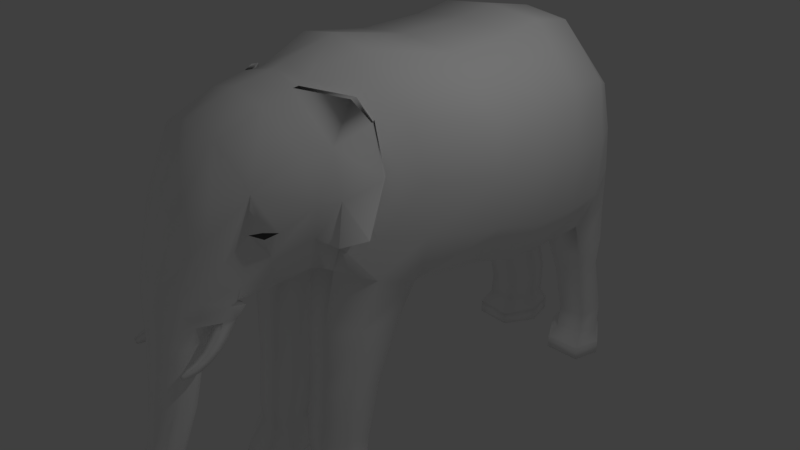 # Source: Elephant.blend  (saved by Blender 2.78.0; exported with 4.5.12 LTS)
import bpy
from mathutils import Matrix  # noqa: F401  (used for matrix-valued properties, if any)

bpy.ops.wm.read_factory_settings(use_empty=True)
scene = bpy.context.scene
scene.name = 'Scene'

# ---- collections
col_collection_1 = bpy.data.collections.new('Collection 1'); scene.collection.children.link(col_collection_1)
col_collection_8 = bpy.data.collections.new('Collection 8'); scene.collection.children.link(col_collection_8)

# ---- materials (node trees are filled in below, after node groups)
mat_skin = bpy.data.materials.new('Skin')
mat_skin.alpha_threshold = 0.0
mat_skin.use_transparent_shadow = False
mat_skin.diffuse_color = (1.0, 1.0, 1.0, 1.0)
mat_skin.roughness = 0.5
mat_skin.specular_intensity = 0.0
mat_horn = bpy.data.materials.new('Horn')
mat_horn.alpha_threshold = 0.0
mat_horn.use_transparent_shadow = False
mat_horn.diffuse_color = (1.0, 1.0, 1.0, 1.0)
mat_horn.roughness = 0.5
mat_horn.specular_intensity = 1.0
mat_eye = bpy.data.materials.new('Eye')
mat_eye.alpha_threshold = 0.0
mat_eye.use_transparent_shadow = False
mat_eye.diffuse_color = (0.08714, 0.08714, 0.08714, 1.0)
mat_eye.roughness = 0.5

# ---- material node trees

# ---- world
world_world = bpy.data.worlds.new('World'); scene.world = world_world
world_world.color = (0.05088, 0.05088, 0.05088)
world_world.use_sun_shadow = False
world_world.sun_shadow_jitter_overblur = 0.0
world_world.cycles.sampling_method = 'MANUAL'

# ---- cameras
cam_camera = bpy.data.cameras.new('Camera')
cam_camera.clip_end = 100.0
cam_camera.lens = 35.0
cam_camera.sensor_width = 32.0
cam_camera.sensor_height = 18.0
cam_camera.ortho_scale = 7.314
cam_camera.dof.focus_distance = 0.0
cam_camera.dof.aperture_fstop = 128.0

# ---- lights
light_lamp = bpy.data.lights.new('Lamp', 'POINT')
light_lamp.transmission_factor = 0.0
light_lamp.cutoff_distance = 30.0
light_lamp.energy = 100.0
light_lamp.shadow_buffer_clip_start = 1.001
light_lamp.shadow_soft_size = 0.1
light_lamp.shadow_maximum_resolution = 0.006
light_lamp.use_absolute_resolution = True

# ---- meshes
me_plane_001 = bpy.data.meshes.new('Plane.001')
me_plane_001.from_pydata([(0.0, -1.488, 2.705), (0.0, -1.318, 0.3487), (0.0, -0.6608, 2.949), (0.0, -0.198, -0.05447), (0.0, 0.7858, -0.1807), (0.0, 0.4343, 2.752), (0.0, 1.449, -0.451), (0.0, 1.41, 2.784), (0.0, 2.211, -0.5056), (0.0, 1.964, 2.874), (0.0, 2.87, -0.4829), (0.0, 2.704, 2.747), (0.0, 3.287, -0.09022), (0.0, 3.268, 2.363), (0.0, 3.789, 0.5054), (0.0, 3.771, 1.753), (0.0, 3.957, 0.8869), (0.0, 3.974, 1.274), (0.0, -1.981, 2.615), (0.0, -1.67, 0.555), (0.0, -2.567, 2.411), (0.0, -2.005, 0.4167), (0.0, -2.949, 1.744), (0.0, -2.237, 0.3105), (0.5374, -2.602, 0.4755), (0.6941, -1.335, 0.4779), (0.532, -0.6608, 2.869), (0.9579, -0.2972, 0.05903), (1.005, 0.7858, -0.07715), (0.7674, 0.4343, 2.673), (1.005, 1.449, -0.2987), (0.7674, 1.41, 2.704), (0.9483, 2.211, -0.3602), (0.7674, 1.964, 2.794), (1.023, 2.87, -0.2891), (0.6545, 2.704, 2.66), (1.104, 3.366, -0.07639), (0.4509, 3.268, 2.283), (0.7562, 3.789, 0.3697), (0.2397, 3.771, 1.715), (0.09538, 3.957, 0.9542), (0.08222, 3.974, 1.259), (0.4439, -1.981, 2.515), (0.7209, -1.67, 0.6518), (0.4273, -2.567, 2.27), (0.5729, -2.005, 0.5285), (0.2922, -2.965, 1.602), (0.4406, -2.445, 0.4455), (0.3661, -3.041, 0.6948), (0.4486, -2.861, 0.5819), (0.5784, -2.663, 0.9928), (1.08, -1.825, 1.585), (0.6925, 3.78, 1.126), (1.36, 2.787, 1.142), (1.473, 1.429, 1.166), (1.09, -1.466, 1.547), (1.238, -0.4294, 1.447), (0.4313, -2.463, 0.2252), (0.8027, -2.32, 1.331), (0.2074, 3.965, 1.1), (1.108, 3.277, 1.136), (1.473, 2.087, 1.184), (1.473, 0.61, 1.286), (0.9898, -1.473, 2.122), (0.5924, 3.775, 1.457), (1.26, 2.746, 1.955), (1.373, 1.42, 1.975), (0.5908, -2.824, 1.337), (0.2041, -3.21, 0.7874), (0.9624, -1.903, 2.1), (1.138, -0.5451, 2.198), (0.8216, -2.426, 1.806), (0.9805, 3.273, 1.75), (1.373, 2.026, 2.029), (1.373, 0.5222, 2.019), (0.1765, 3.97, 1.187), (1.414, 0.6979, 0.5815), (1.179, -0.3137, 0.7253), (1.031, -1.498, 0.9711), (0.0, -2.381, 0.2462), (0.7393, -2.185, 0.9849), (0.6239, 3.785, 0.864), (0.1832, 3.961, 1.013), (1.324, 2.828, 0.3297), (1.148, 3.282, 0.5231), (1.414, 1.439, 0.3576), (1.414, 2.149, 0.3393), (0.6053, -2.501, 0.7012), (0.9273, -1.748, 1.123), (0.0, -2.65, 0.3329), (0.0, -3.226, 0.8724), (0.2523, -2.824, -0.0318), (0.2648, -3.135, 0.02478), (0.2918, -2.992, -0.01311), (0.1529, -2.677, -0.03609), (0.1198, -3.285, 0.08602), (0.0, -2.647, -0.004893), (0.0, -3.317, 0.1179), (0.215, -2.921, -0.3966), (0.253, -3.191, -0.3401), (0.2738, -3.056, -0.3683), (0.1291, -2.797, -0.4249), (0.1001, -3.324, -0.2932), (0.0, -2.786, -0.4249), (0.0, -3.348, -0.2685), (0.1807, -3.027, -0.8697), (0.2185, -3.257, -0.8131), (0.2395, -3.142, -0.8414), (0.1188, -2.911, -0.898), (0.08722, -3.39, -0.7662), (0.0, -2.911, -0.898), (0.0, -3.392, -0.7415), (0.1531, -3.183, -1.366), (0.2011, -3.41, -1.309), (0.212, -3.28, -1.337), (0.09654, -3.093, -1.394), (0.07152, -3.48, -1.248), (0.0, -3.085, -1.394), (0.0, -3.491, -1.238), (0.1197, -3.498, -1.856), (0.1586, -3.659, -1.774), (0.1786, -3.568, -1.823), (0.07575, -3.427, -1.889), (0.07117, -3.702, -1.716), (0.0, -3.427, -1.889), (0.0, -3.721, -1.707), (0.1078, -3.754, -2.226), (0.1427, -3.891, -2.148), (0.1666, -3.816, -2.197), (0.05344, -3.692, -2.254), (0.06381, -3.946, -2.105), (0.0, -3.692, -2.254), (0.0, -3.951, -2.096), (0.0979, -4.048, -2.54), (0.1367, -4.126, -2.479), (0.1567, -4.087, -2.514), (0.04786, -4.01, -2.566), (0.06131, -4.155, -2.426), (0.0, -4.01, -2.566), (0.0, -4.171, -2.421), (0.14, -4.288, -2.761), (0.1749, -4.31, -2.672), (0.1988, -4.292, -2.711), (0.08009, -4.235, -2.799), (0.07634, -4.328, -2.617), (0.0, -4.222, -2.803), (0.0, -4.422, -2.587), (0.1105, -4.26, -2.722), (0.1392, -4.248, -2.7), (0.1482, -4.264, -2.696), (0.05624, -4.218, -2.754), (0.04652, -4.267, -2.658), (0.0, -4.203, -2.752), (0.0, -4.358, -2.62), (0.0, 3.96, 0.9054), (0.0, 4.139, 0.9404), (0.1009, 3.978, 0.9096), (0.09418, 4.135, 0.9381), (0.158, 4.046, 0.9229), (0.1423, 4.093, 0.9316), (0.1456, 4.0, 0.9142), (0.0, 3.923, 0.5092), (0.0, 4.077, 0.4976), (0.08595, 3.939, 0.5083), (0.07606, 4.069, 0.4954), (0.1178, 3.999, 0.5028), (0.1061, 4.038, 0.4993), (0.1126, 3.962, 0.5051), (0.0, 3.89, 0.1216), (0.0, 4.044, 0.1316), (0.1119, 3.906, 0.1229), (0.07845, 4.036, 0.1283), (0.1376, 3.966, 0.1259), (0.1171, 4.005, 0.1278), (0.1382, 3.93, 0.123), (0.0, 3.984, -0.3291), (0.0, 4.073, -0.3011), (0.05978, 3.997, -0.3254), (0.0533, 4.068, -0.3064), (0.0765, 4.025, -0.3164), (0.07019, 4.049, -0.3101), (0.07326, 4.007, -0.3233), (0.0, 4.102, -0.7348), (0.0, 4.191, -0.7068), (0.04512, 4.186, -0.7121), (0.06814, 4.144, -0.7221), (0.05111, 4.115, -0.731), (0.06201, 4.167, -0.7157), (0.06456, 4.125, -0.7289), (0.0, 4.07, -0.8362), (0.0, 4.375, -0.9179), (0.09096, 4.094, -0.8451), (0.08774, 4.354, -0.9156), (0.1697, 4.222, -0.879), (0.1522, 4.289, -0.8976), (0.151, 4.144, -0.8597), (0.0, 3.978, -1.058), (0.0, 4.244, -1.124), (0.07627, 4.0, -1.065), (0.0736, 4.226, -1.122), (0.1445, 4.11, -1.092), (0.1302, 4.168, -1.107), (0.1282, 4.043, -1.077), (0.0, 3.98, -1.178), (0.0, 4.186, -1.229), (0.05949, 3.998, -1.183), (0.05588, 4.171, -1.228), (0.1112, 4.082, -1.203), (0.1008, 4.125, -1.215), (0.09946, 4.031, -1.193), (0.0, 4.043, -1.314), (0.0, 4.139, -1.277), (0.0279, 4.054, -1.307), (0.02756, 4.131, -1.281), (0.05124, 4.084, -1.295), (0.04977, 4.103, -1.289), (0.04631, 4.066, -1.305), (0.4623, -2.668, 0.2593), (0.2577, -2.481, 0.2046), (0.1711, -3.246, 0.5305), (0.3857, -2.91, 0.37), (0.0, -3.263, 0.5975), (0.328, -3.083, 0.4535), (0.0, -2.307, 0.299), (0.4517, -2.361, 0.3598), (0.3405, -2.938, 0.2543), (0.3168, -2.693, 0.2403), (0.1523, -3.266, 0.3161), (0.2998, -3.104, 0.2788), (0.0, -3.294, 0.3559), (0.0, -2.479, 0.1632), (0.319, -2.635, 0.06007), (0.4566, -2.614, 0.06509), (0.4819, -2.729, 0.1818), (0.3548, -2.754, 0.1813), (0.3548, -2.733, -0.03104), (0.4776, -2.711, -0.02852), (0.502, -2.811, 0.1011), (0.3921, -2.836, 0.1036), (0.3889, -2.88, -0.12), (0.4958, -2.863, -0.1195), (0.5158, -2.916, 0.00455), (0.4299, -2.935, 0.009256), (0.4166, -3.024, -0.1793), (0.5046, -3.011, -0.1776), (0.5223, -3.057, -0.07017), (0.4577, -3.072, -0.06693), (0.4364, -3.151, -0.1971), (0.5017, -3.141, -0.1969), (0.517, -3.156, -0.1027), (0.4693, -3.165, -0.09863), (0.4528, -3.219, -0.1987), (0.4914, -3.213, -0.196), (0.5037, -3.224, -0.1267), (0.4801, -3.228, -0.1259), (0.4695, -3.246, -0.1934), (0.4858, -3.242, -0.1934), (0.4967, -3.251, -0.1384), (0.4845, -3.252, -0.1392), (0.0, -1.399, 0.4175), (0.6712, -1.452, 0.5419), (0.0, -1.562, 2.687), (0.4338, -1.562, 2.607), (0.4017, -1.327, 2.63), (0.9511, -1.276, 2.105), (0.0, -0.9186, 0.2042), (1.027, -0.9632, 0.3347), (1.037, -1.224, 1.495), (0.0, -1.332, 2.76), (1.131, -1.025, 0.8827), (1.04, -1.55, 2.119), (0.2145, -1.111, -0.3402), (0.4171, -1.476, 2.608), (0.3348, -1.466, -0.3393), (0.6798, -1.496, -0.3145), (1.081, -1.554, 0.9847), (1.14, -1.538, 1.552), (0.3407, -0.5088, -0.4013), (0.8993, -0.5204, -0.4209), (1.383, -1.383, 1.13), (1.237, -1.051, 1.697), (1.069, -1.051, 2.265), (0.8683, -1.087, 2.508), (0.8851, -1.173, 2.506), (1.019, -0.9736, 2.268), (1.187, -0.9783, 1.692), (1.334, -1.327, 1.116), (0.2417, -2.005, 0.433), (0.2576, -0.2862, -0.05182), (0.3211, 1.449, -0.4145), (0.3187, 2.211, -0.4726), (0.2735, -1.321, 0.3783), (0.3211, 0.7858, -0.183), (0.09714, -0.9409, 0.2298), (0.1732, 3.789, 0.3682), (0.1915, 3.379, -0.05026), (0.4462, 2.87, -0.4256), (0.2311, -1.426, 0.44), (0.2445, -1.67, 0.5637), (0.9303, -1.144, -0.3123), (0.3676, -0.7853, -1.21), (0.2614, -1.234, -1.149), (0.3626, -1.498, -1.148), (0.8637, -1.258, -1.121), (0.653, -1.52, -1.123), (0.8377, -0.7939, -1.23), (0.3679, -0.9756, -1.998), (0.2617, -1.353, -1.937), (0.3629, -1.575, -1.936), (0.8641, -1.374, -1.909), (0.6533, -1.594, -1.911), (0.838, -0.9828, -2.018), (0.3929, -1.018, -2.357), (0.2943, -1.356, -2.296), (0.3883, -1.554, -2.295), (0.8535, -1.374, -2.268), (0.6579, -1.571, -2.271), (0.8293, -1.025, -2.377), (0.3124, -0.8945, -2.675), (0.1643, -1.433, -2.614), (0.3055, -1.75, -2.613), (1.005, -1.462, -2.586), (0.7106, -1.776, -2.588), (0.9683, -0.9048, -2.695), (0.3152, -0.9532, -2.784), (0.167, -1.502, -2.775), (0.3083, -1.822, -2.783), (1.007, -1.533, -2.78), (0.7134, -1.85, -2.774), (0.9711, -0.9623, -2.791), (0.8202, -2.306, 1.262), (0.6712, -2.397, 1.289), (0.9128, -2.185, 1.332), (0.8259, -2.329, 1.351), (0.8279, -2.355, 1.48), (0.999, 3.056, -0.8573), (1.097, 3.42, -0.6314), (0.7751, 3.843, -0.3637), (0.2143, 3.434, -0.6053), (0.3048, 3.843, -0.3653), (0.4752, 3.056, -0.8881), (0.9322, 3.203, -1.236), (1.012, 3.5, -1.163), (0.7502, 3.846, -1.073), (0.2944, 3.516, -1.144), (0.3922, 3.846, -1.075), (0.5065, 3.195, -1.265), (0.9308, 3.438, -2.095), (1.01, 3.735, -2.022), (0.7488, 4.081, -1.932), (0.2929, 3.75, -2.003), (0.3908, 4.081, -1.934), (0.505, 3.43, -2.124), (0.9301, 3.407, -2.411), (1.01, 3.713, -2.413), (0.7481, 4.071, -2.41), (0.2923, 3.732, -2.398), (0.3901, 4.07, -2.411), (0.5044, 3.392, -2.437), (0.3209, 4.15, -2.583), (0.4654, 3.227, -2.609), (1.003, 3.247, -2.583), (1.104, 3.663, -2.584), (0.7734, 4.151, -2.581), (0.1973, 3.69, -2.569), (1.003, 3.25, -2.792), (1.104, 3.666, -2.794), (0.7732, 4.154, -2.789), (0.1971, 3.693, -2.784), (0.3207, 4.153, -2.791), (0.4651, 3.229, -2.792)], [], [(272, 63, 264, 263), (26, 70, 74, 29), (29, 74, 66, 31), (31, 66, 73, 33), (33, 73, 65, 35), (35, 65, 72, 37), (37, 72, 64, 39), (39, 64, 75, 41), (25, 78, 275, 260), (43, 88, 80, 45), (45, 80, 87, 47), (18, 20, 44, 42), (82, 40, 156, 160), (2, 268, 263, 26), (11, 9, 33, 35), (21, 19, 298, 287), (4, 6, 289, 292), (14, 16, 294), (7, 5, 29, 31), (17, 15, 39, 41), (1, 265, 293, 291), (10, 12, 295, 296), (20, 22, 46, 44), (13, 11, 35, 37), (23, 287, 45, 47), (6, 8, 290, 289), (0, 261, 262, 272), (9, 7, 31, 33), (19, 259, 297, 298), (3, 4, 292, 288), (12, 14, 294, 295), (5, 2, 26, 29), (15, 13, 37, 39), (50, 67, 48, 49), (8, 10, 296, 290), (54, 62, 76, 85), (53, 61, 86, 83), (52, 60, 84, 81), (51, 276, 270, 69), (50, 331, 71, 67), (62, 56, 77, 76), (61, 54, 85, 86), (60, 53, 83, 84), (59, 52, 81, 82), (58, 332, 333), (56, 267, 269, 77), (66, 74, 62, 54), (67, 71, 44, 46), (64, 72, 60, 52), (73, 66, 54, 61), (70, 264, 267, 56), (71, 69, 42, 44), (65, 73, 61, 53), (74, 70, 56, 62), (69, 270, 262, 42), (46, 22, 90, 68), (72, 65, 53, 60), (75, 64, 52, 59), (83, 86, 32, 34), (76, 77, 27, 28), (84, 83, 34, 36), (87, 80, 331, 50), (77, 269, 266, 27), (88, 275, 276, 51), (85, 76, 28, 30), (81, 84, 36, 38), (86, 85, 30, 32), (80, 88, 51, 332), (87, 50, 49, 24), (82, 81, 38, 40), (49, 48, 222, 220), (6, 14, 8), (67, 46, 68, 48), (3, 19, 4), (4, 14, 6), (12, 10, 8), (1, 259, 19, 3, 265), (19, 14, 4), (157, 159, 166, 164), (14, 12, 8), (68, 90, 221, 219), (48, 68, 219, 222), (24, 49, 220, 217), (92, 95, 102, 99), (94, 91, 98, 101), (93, 92, 99, 100), (96, 94, 101, 103), (95, 97, 104, 102), (91, 93, 100, 98), (99, 102, 109, 106), (101, 98, 105, 108), (100, 99, 106, 107), (103, 101, 108, 110), (102, 104, 111, 109), (98, 100, 107, 105), (106, 109, 116, 113), (108, 105, 112, 115), (107, 106, 113, 114), (110, 108, 115, 117), (109, 111, 118, 116), (105, 107, 114, 112), (115, 112, 119, 122), (114, 113, 120, 121), (117, 115, 122, 124), (116, 118, 125, 123), (112, 114, 121, 119), (113, 116, 123, 120), (121, 120, 127, 128), (124, 122, 129, 131), (123, 125, 132, 130), (119, 121, 128, 126), (120, 123, 130, 127), (122, 119, 126, 129), (131, 129, 136, 138), (130, 132, 139, 137), (126, 128, 135, 133), (127, 130, 137, 134), (129, 126, 133, 136), (128, 127, 134, 135), (138, 136, 143, 145), (137, 139, 146, 144), (133, 135, 142, 140), (134, 137, 144, 141), (136, 133, 140, 143), (135, 134, 141, 142), (145, 143, 150, 152), (149, 148, 151, 153, 152, 150, 147), (144, 146, 153, 151), (140, 142, 149, 147), (141, 144, 151, 148), (143, 140, 147, 150), (142, 141, 148, 149), (17, 41, 157, 155), (75, 59, 158, 159), (41, 75, 159, 157), (40, 16, 154, 156), (59, 82, 160, 158), (167, 163, 170, 174), (160, 156, 163, 167), (158, 160, 167, 165), (155, 157, 164, 162), (159, 158, 165, 166), (156, 154, 161, 163), (174, 170, 177, 181), (165, 167, 174, 172), (162, 164, 171, 169), (166, 165, 172, 173), (163, 161, 168, 170), (164, 166, 173, 171), (181, 177, 186, 188), (172, 174, 181, 179), (169, 171, 178, 176), (173, 172, 179, 180), (170, 168, 175, 177), (171, 173, 180, 178), (179, 181, 188, 185), (176, 178, 184, 183), (180, 179, 185, 187), (177, 175, 182, 186), (178, 180, 187, 184), (183, 184, 192, 190), (194, 193, 200, 201), (187, 185, 193, 194), (186, 182, 189, 191), (184, 187, 194, 192), (188, 186, 191, 195), (185, 188, 195, 193), (201, 200, 207, 208), (191, 189, 196, 198), (192, 194, 201, 199), (195, 191, 198, 202), (193, 195, 202, 200), (190, 192, 199, 197), (208, 207, 214, 215), (198, 196, 203, 205), (199, 201, 208, 206), (202, 198, 205, 209), (200, 202, 209, 207), (197, 199, 206, 204), (210, 211, 213, 215, 214, 216, 212), (205, 203, 210, 212), (206, 208, 215, 213), (209, 205, 212, 216), (207, 209, 216, 214), (204, 206, 213, 211), (91, 94, 218, 226), (222, 219, 227, 228), (220, 222, 228, 225), (217, 220, 225, 226), (219, 221, 229, 227), (218, 230, 79, 57), (57, 79, 223, 224), (47, 87, 24, 224), (224, 223, 23, 47), (24, 217, 57, 224), (226, 225, 93, 91), (226, 218, 231, 234), (227, 229, 97, 95), (228, 227, 95, 92), (230, 218, 94, 96), (225, 228, 92, 93), (233, 234, 238, 237), (57, 217, 233, 232), (217, 226, 234, 233), (218, 57, 232, 231), (237, 238, 242, 241), (231, 232, 236, 235), (234, 231, 235, 238), (232, 233, 237, 236), (242, 239, 243, 246), (235, 236, 240, 239), (238, 235, 239, 242), (236, 237, 241, 240), (245, 246, 250, 249), (240, 241, 245, 244), (241, 242, 246, 245), (239, 240, 244, 243), (247, 248, 252, 251), (243, 244, 248, 247), (246, 243, 247, 250), (244, 245, 249, 248), (254, 251, 255, 258), (250, 247, 251, 254), (248, 249, 253, 252), (249, 250, 254, 253), (252, 253, 257, 256), (253, 254, 258, 257), (251, 252, 256, 255), (260, 297, 291, 25), (260, 275, 88, 43), (286, 78, 275, 279), (255, 256, 257, 258), (262, 261, 18, 42), (263, 264, 70, 26), (269, 267, 55, 78), (266, 269, 78, 25), (267, 264, 63, 55), (263, 268, 0, 272), (291, 293, 271, 273), (266, 25, 274, 299), (293, 288, 277, 271), (25, 291, 273, 274), (27, 266, 299, 278), (276, 275, 279, 280), (270, 276, 280, 281), (272, 63, 284, 282), (262, 272, 282, 283), (278, 299, 303, 305), (270, 281, 283, 262), (285, 55, 78, 286), (63, 284, 285, 55), (280, 285, 284, 281), (286, 285, 280, 279), (282, 284, 281, 283), (287, 23, 21), (298, 297, 260, 43), (34, 296, 340, 335), (290, 296, 34, 32), (287, 298, 43, 45), (294, 16, 40, 38), (38, 36, 336, 337), (289, 290, 32, 30), (288, 292, 28, 27), (291, 297, 259, 1), (292, 289, 30, 28), (288, 27, 278, 277), (288, 293, 265, 3), (299, 274, 304, 303), (303, 304, 310, 309), (305, 303, 309, 311), (273, 271, 301, 302), (277, 278, 305, 300), (274, 273, 302, 304), (271, 277, 300, 301), (310, 308, 314, 316), (306, 311, 317, 312), (301, 300, 306, 307), (300, 305, 311, 306), (304, 302, 308, 310), (302, 301, 307, 308), (315, 316, 322, 321), (317, 315, 321, 323), (308, 307, 313, 314), (311, 309, 315, 317), (309, 310, 316, 315), (307, 306, 312, 313), (322, 320, 326, 328), (318, 323, 329, 324), (313, 312, 318, 319), (312, 317, 323, 318), (316, 314, 320, 322), (314, 313, 319, 320), (326, 325, 327, 328), (327, 325, 324, 329), (320, 319, 325, 326), (323, 321, 327, 329), (321, 322, 328, 327), (319, 318, 324, 325), (331, 330, 58), (330, 331, 80), (332, 58, 330), (330, 80, 332), (71, 331, 334), (71, 332, 51, 69), (333, 332, 334), (333, 331, 58), (334, 332, 71), (334, 331, 333), (338, 339, 345, 344), (336, 335, 341, 342), (296, 295, 338, 340), (294, 38, 337, 339), (295, 294, 339, 338), (36, 34, 335, 336), (346, 344, 350, 352), (343, 342, 348, 349), (339, 337, 343, 345), (337, 336, 342, 343), (340, 338, 344, 346), (335, 340, 346, 341), (350, 351, 357, 356), (348, 347, 353, 354), (341, 346, 352, 347), (342, 341, 347, 348), (344, 345, 351, 350), (345, 343, 349, 351), (353, 358, 360, 361), (358, 356, 364, 360), (351, 349, 355, 357), (349, 348, 354, 355), (352, 350, 356, 358), (347, 352, 358, 353), (370, 368, 366, 365), (368, 369, 367, 366), (354, 353, 361, 362), (356, 357, 359, 364), (357, 355, 363, 359), (355, 354, 362, 363), (364, 362, 363, 359), (360, 361, 362, 364), (360, 364, 368, 370), (361, 360, 370, 365), (362, 361, 365, 366), (364, 359, 369, 368), (359, 363, 367, 369), (363, 362, 366, 367)])
me_plane_001.polygons.foreach_set('use_smooth', [True] * 346)
me_plane_001.polygons.foreach_set('material_index', [0, 0, 0, 0, 0, 0, 0, 0, 0, 0, 0, 0, 0, 0, 0, 0, 0, 0, 0, 0, 0, 0, 0, 0, 0, 0, 0, 0, 0, 0, 0, 0, 0, 0, 0, 0, 0, 0, 0, 0, 0, 0, 0, 0, 2, 0, 0, 0, 0, 0, 0, 0, 0, 0, 0, 0, 0, 0, 0, 0, 0, 0, 0, 0, 0, 0, 0, 0, 0, 0, 0, 0, 0, 0, 0, 0, 0, 0, 0, 0, 0, 0, 0, 0, 0, 0, 0, 0, 0, 0, 0, 0, 0, 0, 0, 0, 0, 0, 0, 0, 0, 0, 0, 0, 0, 0, 0, 0, 0, 0, 0, 0, 0, 0, 0, 0, 0, 0, 0, 0, 0, 0, 0, 0, 0, 0, 0, 0, 0, 0, 0, 0, 0, 0, 0, 0, 0, 0, 0, 0, 0, 0, 0, 0, 0, 0, 0, 0, 0, 0, 0, 0, 0, 0, 0, 0, 0, 0, 0, 0, 0, 0, 0, 0, 0, 0, 0, 0, 0, 0, 0, 0, 0, 0, 0, 0, 0, 0, 0, 0, 0, 0, 0, 0, 0, 0, 0, 0, 0, 0, 0, 0, 0, 0, 0, 0, 1, 0, 0, 0, 0, 1, 1, 1, 1, 1, 1, 1, 1, 1, 1, 1, 1, 1, 1, 1, 1, 1, 1, 1, 1, 1, 1, 1, 1, 1, 1, 1, 0, 0, 0, 1, 0, 0, 0, 0, 0, 0, 0, 0, 0, 0, 0, 0, 0, 0, 0, 0, 0, 0, 0, 0, 0, 0, 0, 0, 0, 0, 0, 0, 0, 0, 0, 0, 0, 0, 0, 0, 0, 0, 0, 0, 0, 0, 0, 0, 0, 0, 0, 0, 0, 0, 0, 0, 0, 0, 0, 0, 0, 0, 0, 0, 0, 0, 0, 0, 0, 0, 2, 0, 2, 0, 0, 0, 0, 2, 0, 0, 0, 0, 0, 0, 0, 0, 0, 0, 0, 0, 0, 0, 0, 0, 0, 0, 0, 0, 0, 0, 0, 0, 0, 0, 0, 0, 0, 0, 0, 0, 0, 0, 0, 0, 0, 0, 0, 0])
me_plane_001.materials.append(mat_skin)
me_plane_001.materials.append(mat_horn)
me_plane_001.materials.append(mat_eye)
me_plane_001.use_remesh_preserve_volume = False
me_plane_001.use_remesh_preserve_attributes = False
me_plane_001.use_mirror_vertex_groups = False
me_plane_001.update()
arm_armature_001 = bpy.data.armatures.new('Armature.001')  # bones are not reproduced

# ---- objects
ob_elephant = bpy.data.objects.new('Elephant', me_plane_001)
ob_lamp = bpy.data.objects.new('Lamp', light_lamp)
ob_camera = bpy.data.objects.new('Camera', cam_camera)
ob_armature = bpy.data.objects.new('Armature', arm_armature_001)

# ---- transforms, parenting, visibility, modifiers, constraints
ob_elephant.parent = ob_armature
ob_elephant.matrix_parent_inverse = Matrix(((1.0, 0.0, 0.0, 0.0), (0.0, 1.0, 0.0, -0.1918), (0.0, 0.0, 1.0, 0.0), (0.0, 0.0, 0.0, 1.0)))
ob_elephant.location = (0.0, 0.1918, 0.0)
ob_elephant.lineart.crease_threshold = 0.0
_vg = ob_elephant.vertex_groups.new(name='LowerBody')
for _i, _w in zip([1, 2, 3, 4, 5, 6, 7, 8, 9, 10, 11, 12, 13, 14, 15, 16, 17, 19, 26, 27, 28, 29, 30, 31, 32, 33, 34, 35, 37, 39, 40, 41, 52, 53, 54, 56, 59, 60, 61, 62, 64, 65, 66, 70, 72, 73, 74, 75, 76, 77, 81, 82, 83, 84, 85, 86, 154, 259, 265, 288, 289, 290, 291, 292, 293, 294, 295, 296, 297, 298], [0.07968, 0.06746, 0.1718, 0.3097, 0.2375, 0.3606, 0.6801, 0.2632, 0.7758, 0.1383, 0.7912, 0.07667, 0.6941, 0.04701, 0.2916, 0.04831, 0.2667, 0.06551, 0.0568, 0.03227, 0.234, 0.2089, 0.4379, 0.7051, 0.2671, 0.7952, 0.06404, 0.7929, 0.6517, 0.1409, 0.01046, 0.2471, 0.02957, 0.5303, 0.6297, 0.04757, 0.07409, 0.1876, 0.6853, 0.2164, 0.02851, 0.6779, 0.6802, 0.05606, 0.3106, 0.76, 0.211, 0.1251, 0.2262, 0.03084, 0.003391, 0.02602, 0.1746, 0.05582, 0.5265, 0.4983, 0.003652, 0.07908, 0.1089, 0.09403, 0.4085, 0.3089, 0.008871, 0.2546, 0.07017, 0.00114, 0.01609, 0.07395, 0.02403, 0.01057]): _vg.add([_i], _w, 'REPLACE')
_vg = ob_elephant.vertex_groups.new(name='UpperBody')
for _i, _w in zip([0, 1, 2, 3, 4, 5, 6, 7, 8, 9, 10, 11, 18, 20, 26, 27, 28, 29, 30, 31, 32, 33, 35, 42, 44, 51, 53, 54, 55, 56, 61, 62, 63, 65, 66, 69, 70, 71, 73, 74, 76, 77, 78, 85, 86, 88, 259, 261, 262, 263, 264, 265, 267, 268, 269, 270, 272, 275, 276, 279, 280, 281, 282, 283, 284, 285, 286, 288, 289, 290, 292], [0.3089, 0.0059, 0.6569, 0.05633, 0.08704, 0.6614, 0.07338, 0.2462, 0.0476, 0.1355, 0.0007151, 0.06077, 0.1444, 0.06126, 0.6805, 0.05782, 0.3726, 0.6803, 0.1548, 0.2197, 0.05947, 0.1157, 0.05131, 0.1154, 0.04076, 0.03095, 0.01104, 0.1926, 0.1181, 0.2275, 0.08271, 0.5419, 0.2634, 0.02714, 0.2057, 0.06533, 0.6068, 0.001603, 0.09629, 0.6219, 0.4585, 0.1022, 0.03209, 0.184, 0.07567, 0.00441, 0.005746, 0.2754, 0.23, 0.3855, 0.362, 0.02393, 0.1332, 0.395, 0.02652, 0.09559, 0.2738, 0.03115, 0.05735, 0.05962, 0.1181, 0.1727, 0.1999, 0.1929, 0.185, 0.1265, 0.06185, 0.03724, 0.1049, 0.04859, 0.2552]): _vg.add([_i], _w, 'REPLACE')
_vg = ob_elephant.vertex_groups.new(name='Head')
for _i, _w in zip([0, 1, 2, 3, 4, 5, 6, 18, 19, 20, 21, 22, 23, 24, 25, 26, 28, 29, 42, 43, 44, 45, 46, 47, 48, 49, 50, 51, 55, 56, 57, 58, 62, 63, 67, 68, 69, 70, 71, 74, 77, 78, 79, 80, 87, 88, 90, 91, 93, 94, 96, 98, 99, 100, 217, 218, 219, 220, 221, 222, 223, 224, 225, 226, 230, 231, 232, 233, 234, 235, 236, 237, 238, 239, 240, 241, 242, 243, 244, 245, 246, 247, 248, 249, 250, 251, 252, 253, 254, 255, 256, 257, 258, 259, 260, 261, 262, 263, 264, 265, 267, 268, 269, 270, 272, 275, 276, 277, 279, 280, 281, 282, 283, 284, 285, 286, 287, 288, 289, 291, 292, 293, 297, 298, 330, 331, 332, 333, 334], [0.6291, 0.4396, 0.2318, 0.1913, 0.09665, 0.06161, 0.04857, 0.7845, 0.5925, 0.825, 0.5017, 0.7172, 1.0, 0.6872, 0.127, 0.2048, 0.005349, 0.05454, 0.8152, 0.5136, 0.8367, 0.6114, 0.6137, 1.0, 0.1074, 0.09213, 0.721, 0.8165, 0.629, 0.1088, 1.0, 0.8315, 0.0002229, 0.6226, 0.7646, 0.06732, 0.8496, 0.1687, 0.8694, 0.0252, 0.01609, 0.3948, 1.0, 0.7725, 0.5851, 0.6903, 0.06223, 0.832, 0.0, 0.568, 0.3947, 0.1214, 0.00402, 0.0, 1.0, 1.0, 0.003309, 0.0, 0.006611, 0.03049, 1.0, 1.0, 0.01255, 1.0, 1.0, 1.0, 1.0, 1.0, 1.0, 1.0, 0.9562, 1.0, 1.0, 1.0, 1.0, 1.0, 1.0, 1.0, 1.0, 1.0, 1.0, 1.0, 0.9958, 1.0, 1.0, 1.0, 1.0, 1.0, 1.0, 1.0, 1.0, 1.0, 1.0, 0.4913, 0.2562, 0.6624, 0.7071, 0.5542, 0.5228, 0.3442, 0.5496, 0.5417, 0.1179, 0.8083, 0.6622, 0.4725, 0.7059, 0.00239, 0.5605, 0.6981, 0.7087, 0.6992, 0.7086, 0.6964, 0.6948, 0.5482, 0.5416, 0.1049, 0.024, 0.2063, 0.06513, 0.2327, 0.3325, 0.5501, 0.8249, 0.8193, 0.8309, 0.8347, 0.845]): _vg.add([_i], _w, 'REPLACE')
_vg = ob_elephant.vertex_groups.new(name='LowerTrunk')
for _i, _w in zip([1, 18, 19, 20, 21, 22, 23, 24, 42, 43, 44, 45, 46, 47, 48, 49, 50, 51, 57, 58, 67, 68, 69, 71, 79, 80, 87, 88, 89, 90, 91, 92, 93, 94, 95, 96, 97, 98, 99, 100, 101, 102, 103, 104, 105, 106, 107, 108, 109, 110, 111, 217, 218, 219, 220, 221, 222, 223, 224, 225, 226, 227, 228, 229, 230, 231, 232, 233, 234, 235, 236, 237, 238, 239, 240, 241, 242, 243, 244, 245, 246, 247, 248, 249, 250, 251, 252, 253, 254, 255, 256, 257, 258, 259, 260, 265, 271, 275, 287, 291, 293, 297, 298, 330, 331, 332, 333, 334], [0.04371, 0.03496, 0.06206, 0.09643, 0.0, 0.2564, 0.0, 0.0, 0.02635, 0.069, 0.09965, 0.0, 0.3727, 0.0, 0.8879, 0.8419, 0.2569, 0.01697, 0.0, 0.1007, 0.2186, 0.9304, 0.01292, 0.07353, 0.0, 0.0, 0.2037, 0.04903, 1.0, 0.9361, 0.9702, 0.9844, 0.9814, 0.4176, 0.9866, 0.3273, 0.9872, 0.9266, 0.9232, 0.927, 0.9131, 0.9275, 0.8998, 0.9422, 0.06504, 0.049, 0.05628, 0.08212, 0.04675, 0.09382, 0.06426, 0.0, 0.0, 0.9713, 0.9316, 0.97, 0.9561, 0.0, 0.0, 0.9573, 0.0, 0.9851, 0.9768, 0.9848, 0.0, 0.0, 0.0, 0.0, 0.0, 0.0, 0.0, 0.0, 0.0, 0.0, 0.0, 0.0, 0.0, 0.0, 0.0, 0.0, 0.0, 0.0, 0.0, 0.0, 0.0, 0.0, 0.0, 0.0, 0.0, 0.0, 0.0, 0.0, 0.0, 0.05194, 0.01866, 0.02314, 0.0, 0.003493, 0.0, 0.002808, 0.0001801, 0.04305, 0.09898, 0.1021, 0.0, 0.07997, 0.09703, 0.09025]): _vg.add([_i], _w, 'REPLACE')
_vg = ob_elephant.vertex_groups.new(name='MiddleTrunk')
for _i, _w in zip([98, 99, 100, 101, 102, 103, 104, 105, 106, 107, 108, 109, 110, 111, 112, 113, 114, 115, 116, 117, 118, 119, 120, 121, 122, 123, 124, 125, 132], [0.0712, 0.07595, 0.07176, 0.08274, 0.0719, 0.0941, 0.05703, 0.9332, 0.9494, 0.9423, 0.9158, 0.9511, 0.9035, 0.9354, 0.9673, 0.969, 0.9682, 0.9726, 0.99, 0.9665, 0.9916, 0.1479, 0.2443, 0.1283, 0.4153, 0.6932, 0.4619, 0.7406, 0.0008238]): _vg.add([_i], _w, 'REPLACE')
_vg = ob_elephant.vertex_groups.new(name='UpperTrunk')
for _i, _w in zip([112, 113, 114, 117, 119, 120, 121, 122, 123, 124, 125, 126, 127, 128, 129, 130, 131, 132, 133, 134, 135, 136, 137, 138, 139, 140, 141, 142, 143, 144, 145, 146, 147, 148, 149, 150, 151, 152, 153], [0.00681, 0.008658, 0.007421, 0.001875, 0.852, 0.7556, 0.8716, 0.5846, 0.3067, 0.538, 0.2594, 0.9939, 0.9911, 0.9941, 0.9841, 0.9848, 0.9818, 0.9746, 0.9999, 0.9998, 0.9998, 0.9996, 0.9996, 0.9996, 0.9996, 0.9999, 0.9999, 0.9999, 0.9999, 1.0, 0.9999, 0.9999, 0.9999, 1.0, 0.9999, 0.9999, 1.0, 0.9999, 1.0]): _vg.add([_i], _w, 'REPLACE')
_vg = ob_elephant.vertex_groups.new(name='UpperArm_L')
for _i, _w in zip([0, 1, 2, 3, 4, 6, 8, 10, 19, 21, 23, 24, 25, 26, 27, 28, 29, 30, 32, 42, 43, 45, 47, 51, 54, 55, 56, 57, 58, 61, 62, 63, 66, 69, 70, 71, 74, 76, 77, 78, 79, 80, 85, 86, 87, 88, 218, 223, 224, 230, 259, 260, 261, 262, 263, 264, 265, 266, 267, 268, 269, 270, 271, 272, 273, 274, 275, 276, 277, 278, 279, 280, 281, 282, 283, 284, 285, 286, 287, 288, 289, 290, 291, 292, 293, 297, 298, 299, 300, 301, 302, 303, 304, 305, 330, 331, 332, 333, 334], [0.002286, 0.5605, 0.02037, 0.4984, 0.2687, 0.1578, 0.08535, 0.01848, 0.5129, 0.221, 0.1055, 0.01065, 0.8502, 0.05094, 0.8413, 0.2359, 0.03277, 0.1145, 0.05085, 0.0009929, 0.4177, 0.1931, 0.05377, 0.1082, 0.06993, 0.2343, 0.6054, 0.005712, 0.053, 0.01, 0.1782, 0.09477, 0.03578, 0.0506, 0.1608, 0.0108, 0.1075, 0.2243, 0.8093, 0.541, 0.06956, 0.09614, 0.09765, 0.0333, 0.03939, 0.231, 0.01498, 0.08774, 0.04103, 0.03469, 0.5358, 0.707, 0.001225, 0.01954, 0.01742, 0.09476, 0.5508, 0.957, 0.298, 0.003552, 0.8298, 0.07112, 0.9161, 0.02491, 0.9028, 0.9202, 0.4585, 0.1554, 0.8543, 0.8822, 0.3546, 0.161, 0.09566, 0.07698, 0.07419, 0.09616, 0.1565, 0.3651, 0.1926, 0.696, 0.136, 0.06803, 0.7706, 0.243, 0.6943, 0.652, 0.408, 0.9482, 0.06338, 0.03956, 0.03365, 0.02313, 0.03306, 0.05903, 0.05941, 0.02948, 0.06996, 0.05254, 0.04199]): _vg.add([_i], _w, 'REPLACE')
_vg = ob_elephant.vertex_groups.new(name='LowerArm_L')
for _i, _w in zip([271, 273, 274, 277, 278, 288, 299, 300, 301, 302, 303, 304, 305, 306, 307, 308, 309, 310, 311, 312, 313, 314, 315, 316, 317, 318, 319, 320, 321, 322, 323, 324, 325, 326, 327, 328, 329], [0.0569, 0.07815, 0.0677, 0.08215, 0.08621, 0.001945, 0.04271, 0.9273, 0.9501, 0.9526, 0.9619, 0.9547, 0.9335, 0.8923, 0.9103, 0.9131, 0.9656, 0.9241, 0.9024, 0.1585, 0.1826, 0.4158, 0.7686, 0.246, 0.2121, 0.05663, 0.06294, 0.08679, 0.1463, 0.0668, 0.08065, 0.03439, 0.0247, 0.04277, 0.06349, 0.04142, 0.0641]): _vg.add([_i], _w, 'REPLACE')
_vg = ob_elephant.vertex_groups.new(name='Hand_L')
for _i, _w in zip([306, 307, 308, 309, 310, 311, 312, 313, 314, 315, 316, 317, 318, 319, 320, 321, 322, 323, 324, 325, 326, 327, 328, 329], [0.1036, 0.08679, 0.08444, 0.01451, 0.07361, 0.09425, 0.8409, 0.817, 0.584, 0.2311, 0.7538, 0.7873, 0.9432, 0.937, 0.9132, 0.8536, 0.9331, 0.9192, 0.9577, 0.9626, 0.9536, 0.9365, 0.9542, 0.9358]): _vg.add([_i], _w, 'REPLACE')
_vg = ob_elephant.vertex_groups.new(name='UpperArm_R')
_vg = ob_elephant.vertex_groups.new(name='LowerArm_R')
_vg = ob_elephant.vertex_groups.new(name='Hand_R')
_vg = ob_elephant.vertex_groups.new(name='LowerTail')
for _i, _w in zip([4, 6, 8, 10, 12, 14, 16, 17, 30, 32, 38, 40, 41, 52, 59, 75, 81, 82, 154, 155, 156, 157, 158, 159, 160, 161, 162, 163, 164, 165, 166, 167, 168, 169, 170, 171, 172, 173, 174, 289, 290, 292, 294, 295, 296, 339], [0.09766, 0.1032, 0.1435, 0.1689, 0.2735, 0.7582, 0.8092, 0.1439, 0.0157, 0.0214, 0.04937, 0.8196, 0.1832, 0.07883, 0.5394, 0.3205, 0.1469, 0.73, 0.8912, 0.9781, 0.9357, 0.9759, 0.9551, 0.9641, 0.9473, 0.9948, 0.9998, 0.9968, 0.9993, 0.9979, 0.9986, 0.9974, 0.9653, 0.9985, 0.9753, 0.9858, 0.9794, 0.9815, 0.9776, 0.07208, 0.08912, 0.05858, 0.3535, 0.1362, 0.05157, 0.01832]): _vg.add([_i], _w, 'REPLACE')
_vg = ob_elephant.vertex_groups.new(name='MiddleTail')
for _i, _w in zip([168, 175, 176, 177, 178, 179, 180, 181, 182, 183, 184, 185, 186, 187, 188, 189, 190, 191, 192, 193, 194, 195], [0.01916, 0.9929, 0.9915, 0.9917, 0.9917, 0.9894, 0.9896, 0.9917, 0.9807, 0.9778, 0.9689, 0.9633, 0.9661, 0.9672, 0.9587, 0.1316, 0.1002, 0.128, 0.08765, 0.1142, 0.09639, 0.1283]): _vg.add([_i], _w, 'REPLACE')
_vg = ob_elephant.vertex_groups.new(name='UpperTail')
for _i, _w in zip([184, 185, 186, 187, 188, 189, 190, 191, 192, 193, 194, 195, 196, 197, 198, 199, 200, 201, 202, 203, 204, 205, 206, 207, 208, 209, 210, 211, 212, 213, 214, 215, 216], [0.012, 0.02322, 0.01774, 0.01541, 0.03248, 0.8684, 0.8998, 0.8719, 0.9123, 0.8857, 0.9036, 0.8717, 0.9841, 0.9839, 0.9877, 0.9878, 0.9871, 0.9878, 0.9876, 0.9964, 0.996, 0.9972, 0.9972, 0.9973, 0.9974, 0.9973, 0.9993, 0.9985, 0.9993, 0.9988, 0.9992, 0.9991, 0.9993]): _vg.add([_i], _w, 'REPLACE')
_vg = ob_elephant.vertex_groups.new(name='LowerBody_L')
for _i, _w in zip([9, 11, 13, 15, 16, 17, 33, 35, 37, 38, 39, 40, 41, 52, 53, 59, 60, 61, 64, 65, 72, 73, 75, 81, 82, 84, 154], [0.04284, 0.09866, 0.2013, 0.4483, 0.05876, 0.317, 0.0376, 0.1036, 0.2534, 0.0505, 0.7475, 0.07263, 0.3116, 0.6282, 0.108, 0.2594, 0.2243, 0.0366, 0.8818, 0.1726, 0.5217, 0.05929, 0.4005, 0.244, 0.132, 0.04026, 0.01913]): _vg.add([_i], _w, 'REPLACE')
_vg = ob_elephant.vertex_groups.new(name='UpperLeg_L')
for _i, _w in zip([3, 4, 6, 8, 10, 12, 14, 16, 28, 30, 32, 34, 35, 36, 37, 38, 40, 52, 53, 54, 59, 60, 61, 62, 64, 65, 66, 72, 73, 75, 76, 81, 82, 83, 84, 85, 86, 154, 288, 289, 290, 292, 294, 295, 296, 335, 336, 337, 338, 339, 340, 341, 342, 343, 344, 345, 346, 347, 348, 349, 350, 351, 352], [0.04144, 0.1191, 0.242, 0.4316, 0.6292, 0.6491, 0.3109, 0.06943, 0.09423, 0.2304, 0.5687, 0.8968, 0.007848, 0.9795, 0.02553, 0.8941, 0.06379, 0.2428, 0.3075, 0.07394, 0.06213, 0.5519, 0.1467, 0.005378, 0.0333, 0.0912, 0.01301, 0.1323, 0.05345, 0.02432, 0.05595, 0.5751, 0.07184, 0.7595, 0.8745, 0.1548, 0.3458, 0.02949, 0.0002374, 0.23, 0.4616, 0.107, 0.657, 0.8323, 0.8404, 0.9693, 0.9917, 0.9865, 0.9699, 0.959, 0.9619, 0.9378, 0.9528, 0.9688, 0.9583, 0.9567, 0.9345, 0.05537, 0.05076, 0.05628, 0.05267, 0.06125, 0.02403]): _vg.add([_i], _w, 'REPLACE')
_vg = ob_elephant.vertex_groups.new(name='LowerLeg_L')
for _i, _w in zip([341, 342, 343, 344, 345, 346, 347, 348, 349, 350, 351, 352, 353, 354, 355, 356, 357, 358, 359, 360, 361, 362, 363, 364, 365, 366, 368, 369, 370], [0.0515, 0.03279, 0.00527, 0.02086, 0.02384, 0.05526, 0.8143, 0.8488, 0.8573, 0.8563, 0.8419, 0.8533, 0.1911, 0.1506, 0.1126, 0.1485, 0.1319, 0.1691, 0.05658, 0.05911, 0.07619, 0.05553, 0.03597, 0.05239, 0.03804, 0.007123, 0.001003, 0.01416, 0.01667]): _vg.add([_i], _w, 'REPLACE')
_vg = ob_elephant.vertex_groups.new(name='Foot_L')
for _i, _w in zip([347, 348, 349, 350, 351, 352, 353, 354, 355, 356, 357, 358, 359, 360, 361, 362, 363, 364, 365, 366, 367, 368, 369, 370], [0.1301, 0.1004, 0.08639, 0.09092, 0.09673, 0.1096, 0.7963, 0.8402, 0.88, 0.843, 0.8591, 0.823, 0.9397, 0.9379, 0.9189, 0.9411, 0.9542, 0.9447, 0.9532, 0.9697, 0.9763, 0.973, 0.9658, 0.9649]): _vg.add([_i], _w, 'REPLACE')
_vg = ob_elephant.vertex_groups.new(name='LowerBody_R')
for _i, _w in zip([13, 15, 16, 17, 37, 39, 41, 59, 75, 82], [0.04774, 0.2436, 0.03003, 0.2594, 0.006145, 0.0829, 0.2393, 0.06748, 0.118, 0.01547]): _vg.add([_i], _w, 'REPLACE')
_vg = ob_elephant.vertex_groups.new(name='UpperLeg_R')
_vg = ob_elephant.vertex_groups.new(name='LowerLeg_R')
_vg = ob_elephant.vertex_groups.new(name='Foot_R')
_m = ob_elephant.modifiers.new('Mirror', 'MIRROR')
_m.use_clip = True
_m = ob_elephant.modifiers.new('Armature', 'ARMATURE')
_m.object = ob_armature
ob_lamp.location = (4.076, 1.005, 5.904)
ob_lamp.rotation_euler = (0.6503, 0.05522, 1.866)
ob_lamp.lock_rotations_4d = False
ob_lamp.empty_display_type = 'ARROWS'
ob_lamp.color = (0.0, 0.0, 0.0, 0.0)
ob_lamp.lineart.crease_threshold = 0.0
ob_camera.location = (7.481, -6.508, 5.344)
ob_camera.rotation_euler = (1.109, 0.0, 0.8149)
ob_camera.lock_rotations_4d = False
ob_camera.empty_display_type = 'ARROWS'
ob_camera.color = (0.0, 0.0, 0.0, 0.0)
ob_camera.display_type = 'WIRE'
ob_camera.lineart.crease_threshold = 0.0
ob_armature.location = (0.0, 0.1918, 0.0)
ob_armature.show_in_front = True
ob_armature.lineart.crease_threshold = 0.0

# ---- collection membership
col_collection_1.objects.link(ob_elephant)
col_collection_1.objects.link(ob_lamp)
col_collection_1.objects.link(ob_camera)
col_collection_8.objects.link(ob_armature)

# ---- scene / render settings (as saved in the file)
scene.camera = ob_camera
scene.frame_start = 1; scene.frame_end = 250; scene.frame_set(1)
scene.render.engine = 'BLENDER_EEVEE_NEXT'
scene.render.resolution_percentage = 50
scene.render.dither_intensity = 0.0
scene.cycles.use_denoising = False
scene.cycles.samples = 128
scene.cycles.sampling_pattern = 'TABULATED_SOBOL'
scene.cycles.light_sampling_threshold = 0.0
scene.cycles.use_adaptive_sampling = False
scene.cycles.use_light_tree = False
scene.cycles.blur_glossy = 0.0
scene.cycles.sample_clamp_indirect = 0.0
scene.view_settings.view_transform = 'Standard'
bpy.context.view_layer.update()

